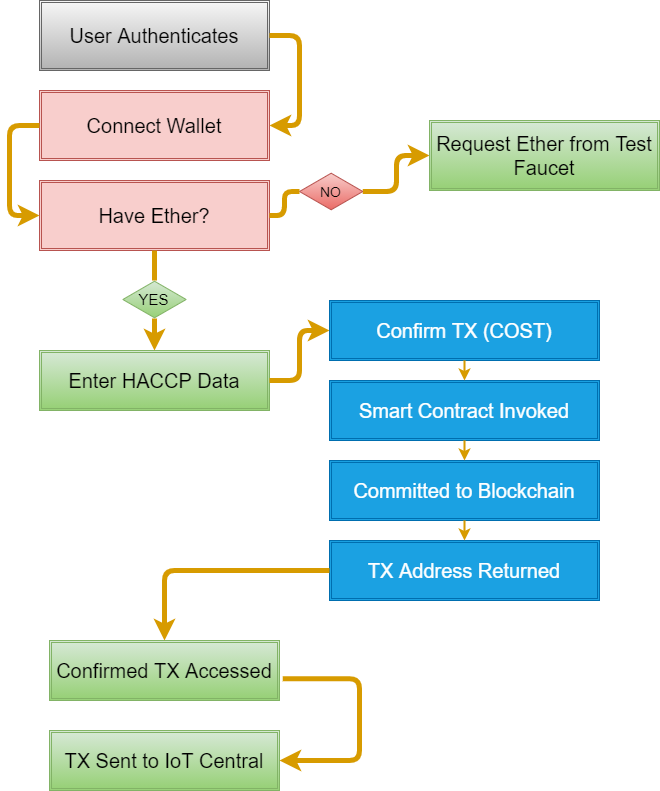

The diagram above was exported from draw.io. Its source (the exported page's mxGraphModel, read from the mxfile embedded in the PNG):
<mxGraphModel dx="754" dy="769" grid="1" gridSize="10" guides="1" tooltips="1" connect="1" arrows="1" fold="1" page="1" pageScale="1" pageWidth="850" pageHeight="1100" math="0" shadow="0">
  <root>
    <mxCell id="0" />
    <mxCell id="1" parent="0" />
    <mxCell id="3" value="User Authenticates" style="shape=ext;double=1;rounded=0;whiteSpace=wrap;html=1;fillColor=#f5f5f5;gradientColor=#b3b3b3;strokeColor=#666666;fontColor=#000000;fontSize=20;" vertex="1" parent="1">
      <mxGeometry x="50" y="20" width="230" height="70" as="geometry" />
    </mxCell>
    <mxCell id="4" value="Enter HACCP Data" style="shape=ext;double=1;rounded=0;whiteSpace=wrap;html=1;fillColor=#d5e8d4;gradientColor=#97d077;strokeColor=#82b366;fontSize=20;fontColor=#000000;" vertex="1" parent="1">
      <mxGeometry x="50" y="370" width="230" height="60" as="geometry" />
    </mxCell>
    <mxCell id="5" value="" style="edgeStyle=elbowEdgeStyle;elbow=vertical;endArrow=classic;html=1;fontSize=20;fontColor=#000000;entryX=0.5;entryY=0;entryDx=0;entryDy=0;exitX=0.5;exitY=1;exitDx=0;exitDy=0;startArrow=none;strokeWidth=5;fillColor=#ffcd28;gradientColor=#ffa500;strokeColor=#d79b00;" edge="1" parent="1" source="20" target="4">
      <mxGeometry width="50" height="50" relative="1" as="geometry">
        <mxPoint x="200" y="300" as="sourcePoint" />
        <mxPoint x="370.71067811865476" y="195" as="targetPoint" />
      </mxGeometry>
    </mxCell>
    <mxCell id="6" value="Smart Contract Invoked" style="shape=ext;double=1;rounded=0;whiteSpace=wrap;html=1;fillColor=#1ba1e2;strokeColor=#006EAF;fontSize=20;fontColor=#ffffff;" vertex="1" parent="1">
      <mxGeometry x="340" y="400" width="270" height="60" as="geometry" />
    </mxCell>
    <mxCell id="8" value="" style="edgeStyle=elbowEdgeStyle;elbow=horizontal;endArrow=classic;html=1;fontSize=20;fontColor=#000000;exitX=1;exitY=0.5;exitDx=0;exitDy=0;entryX=0;entryY=0.5;entryDx=0;entryDy=0;strokeWidth=5;fillColor=#ffcd28;gradientColor=#ffa500;strokeColor=#d79b00;" edge="1" parent="1" source="4" target="22">
      <mxGeometry width="50" height="50" relative="1" as="geometry">
        <mxPoint x="300" y="310" as="sourcePoint" />
        <mxPoint x="350" y="260" as="targetPoint" />
        <Array as="points" />
      </mxGeometry>
    </mxCell>
    <mxCell id="9" value="Committed to Blockchain" style="shape=ext;double=1;rounded=0;whiteSpace=wrap;html=1;fillColor=#1ba1e2;strokeColor=#006EAF;fontSize=20;fontColor=#ffffff;" vertex="1" parent="1">
      <mxGeometry x="340" y="480" width="270" height="60" as="geometry" />
    </mxCell>
    <mxCell id="10" value="Connect Wallet" style="shape=ext;double=1;rounded=0;whiteSpace=wrap;html=1;fillColor=#f8cecc;strokeColor=#b85450;fontSize=20;fontColor=#000000;" vertex="1" parent="1">
      <mxGeometry x="50" y="110" width="230" height="70" as="geometry" />
    </mxCell>
    <mxCell id="11" value="" style="edgeStyle=elbowEdgeStyle;elbow=horizontal;endArrow=classic;html=1;fontSize=20;fontColor=#000000;exitX=1;exitY=0.5;exitDx=0;exitDy=0;entryX=1;entryY=0.5;entryDx=0;entryDy=0;labelBackgroundColor=#FFFF33;textOpacity=80;spacing=6;strokeWidth=5;fillColor=#ffcd28;gradientColor=#ffa500;strokeColor=#d79b00;" edge="1" parent="1" source="3" target="10">
      <mxGeometry width="50" height="50" relative="1" as="geometry">
        <mxPoint x="300" y="210" as="sourcePoint" />
        <mxPoint x="310" y="190" as="targetPoint" />
        <Array as="points">
          <mxPoint x="310" y="100" />
          <mxPoint x="320" y="100" />
        </Array>
      </mxGeometry>
    </mxCell>
    <mxCell id="12" value="Have Ether?" style="shape=ext;double=1;rounded=0;whiteSpace=wrap;html=1;fillColor=#f8cecc;strokeColor=#b85450;fontSize=20;fontColor=#000000;" vertex="1" parent="1">
      <mxGeometry x="50" y="200" width="230" height="70" as="geometry" />
    </mxCell>
    <mxCell id="13" value="" style="edgeStyle=elbowEdgeStyle;elbow=horizontal;endArrow=classic;html=1;fontSize=20;fontColor=#000000;exitX=1;exitY=0.5;exitDx=0;exitDy=0;startArrow=none;entryX=0;entryY=0.5;entryDx=0;entryDy=0;strokeWidth=5;fillColor=#ffcd28;gradientColor=#ffa500;strokeColor=#d79b00;" edge="1" parent="1" source="16" target="14">
      <mxGeometry width="50" height="50" relative="1" as="geometry">
        <mxPoint x="340" y="230" as="sourcePoint" />
        <mxPoint x="390" y="180" as="targetPoint" />
      </mxGeometry>
    </mxCell>
    <mxCell id="14" value="Request Ether from Test Faucet" style="shape=ext;double=1;rounded=0;whiteSpace=wrap;html=1;fillColor=#d5e8d4;strokeColor=#82b366;fontSize=20;gradientColor=#97d077;fontColor=#000000;" vertex="1" parent="1">
      <mxGeometry x="440" y="140" width="230" height="70" as="geometry" />
    </mxCell>
    <mxCell id="16" value="NO" style="html=1;whiteSpace=wrap;aspect=fixed;shape=isoRectangle;fontSize=14;fillColor=#f8cecc;gradientColor=#ea6b66;strokeColor=#b85450;fontColor=#000000;" vertex="1" parent="1">
      <mxGeometry x="310" y="192" width="63.33" height="38" as="geometry" />
    </mxCell>
    <mxCell id="17" value="" style="edgeStyle=elbowEdgeStyle;elbow=horizontal;endArrow=none;html=1;fontSize=20;fontColor=#000000;exitX=1;exitY=0.5;exitDx=0;exitDy=0;strokeWidth=5;fillColor=#ffcd28;gradientColor=#ffa500;strokeColor=#d79b00;" edge="1" parent="1" source="12" target="16">
      <mxGeometry width="50" height="50" relative="1" as="geometry">
        <mxPoint x="280" y="235" as="sourcePoint" />
        <mxPoint x="390" y="180" as="targetPoint" />
      </mxGeometry>
    </mxCell>
    <mxCell id="18" value="" style="edgeStyle=elbowEdgeStyle;elbow=horizontal;endArrow=classic;html=1;fontSize=20;fontColor=#000000;exitX=0;exitY=0.5;exitDx=0;exitDy=0;entryX=0;entryY=0.5;entryDx=0;entryDy=0;strokeWidth=5;fillColor=#ffcd28;gradientColor=#ffa500;strokeColor=#d79b00;" edge="1" parent="1" source="10" target="12">
      <mxGeometry width="50" height="50" relative="1" as="geometry">
        <mxPoint x="280" y="210" as="sourcePoint" />
        <mxPoint x="40" y="310" as="targetPoint" />
        <Array as="points">
          <mxPoint x="20" y="200" />
        </Array>
      </mxGeometry>
    </mxCell>
    <mxCell id="20" value="YES" style="html=1;whiteSpace=wrap;aspect=fixed;shape=isoRectangle;fontSize=15;fillColor=#d5e8d4;gradientColor=#97d077;strokeColor=#82b366;fontColor=#000000;" vertex="1" parent="1">
      <mxGeometry x="133.34" y="300" width="63.33" height="38" as="geometry" />
    </mxCell>
    <mxCell id="21" value="" style="edgeStyle=elbowEdgeStyle;elbow=vertical;endArrow=none;html=1;fontSize=20;fontColor=#000000;entryX=0.5;entryY=0;entryDx=0;entryDy=0;exitX=0.5;exitY=1;exitDx=0;exitDy=0;strokeWidth=5;fillColor=#ffcd28;gradientColor=#ffa500;strokeColor=#d79b00;" edge="1" parent="1" source="12" target="20">
      <mxGeometry width="50" height="50" relative="1" as="geometry">
        <mxPoint x="165" y="270" as="sourcePoint" />
        <mxPoint x="185" y="390" as="targetPoint" />
      </mxGeometry>
    </mxCell>
    <mxCell id="22" value="Confirm TX (COST)" style="shape=ext;double=1;rounded=0;whiteSpace=wrap;html=1;fillColor=#1ba1e2;strokeColor=#006EAF;fontSize=20;fontColor=#ffffff;" vertex="1" parent="1">
      <mxGeometry x="340" y="320" width="270" height="60" as="geometry" />
    </mxCell>
    <mxCell id="23" value="" style="edgeStyle=elbowEdgeStyle;elbow=horizontal;endArrow=classic;html=1;fontSize=15;fontColor=#000000;exitX=0.5;exitY=1;exitDx=0;exitDy=0;entryX=0.5;entryY=0;entryDx=0;entryDy=0;strokeWidth=2;fillColor=#ffcd28;gradientColor=#ffa500;strokeColor=#d79b00;" edge="1" parent="1" source="22" target="6">
      <mxGeometry width="50" height="50" relative="1" as="geometry">
        <mxPoint x="50" y="550" as="sourcePoint" />
        <mxPoint x="100" y="500" as="targetPoint" />
      </mxGeometry>
    </mxCell>
    <mxCell id="24" value="" style="edgeStyle=elbowEdgeStyle;elbow=horizontal;endArrow=classic;html=1;fontSize=15;fontColor=#000000;exitX=0.5;exitY=1;exitDx=0;exitDy=0;entryX=0.5;entryY=0;entryDx=0;entryDy=0;strokeWidth=2;fillColor=#ffcd28;gradientColor=#ffa500;strokeColor=#d79b00;" edge="1" parent="1" source="6" target="9">
      <mxGeometry width="50" height="50" relative="1" as="geometry">
        <mxPoint x="474.5" y="490" as="sourcePoint" />
        <mxPoint x="475" y="530" as="targetPoint" />
      </mxGeometry>
    </mxCell>
    <mxCell id="26" value="TX Address Returned" style="shape=ext;double=1;rounded=0;whiteSpace=wrap;html=1;fillColor=#1ba1e2;strokeColor=#006EAF;fontSize=20;fontColor=#ffffff;" vertex="1" parent="1">
      <mxGeometry x="340" y="560" width="270" height="60" as="geometry" />
    </mxCell>
    <mxCell id="28" value="" style="edgeStyle=elbowEdgeStyle;elbow=horizontal;endArrow=classic;html=1;fontSize=15;fontColor=#000000;exitX=0.5;exitY=1;exitDx=0;exitDy=0;entryX=0.5;entryY=0;entryDx=0;entryDy=0;strokeWidth=2;fillColor=#ffcd28;gradientColor=#ffa500;strokeColor=#d79b00;" edge="1" parent="1" source="9" target="26">
      <mxGeometry width="50" height="50" relative="1" as="geometry">
        <mxPoint x="485" y="472" as="sourcePoint" />
        <mxPoint x="485" y="492" as="targetPoint" />
      </mxGeometry>
    </mxCell>
    <mxCell id="29" value="TX Sent to IoT Central" style="shape=ext;double=1;rounded=0;whiteSpace=wrap;html=1;fillColor=#d5e8d4;gradientColor=#97d077;strokeColor=#82b366;fontSize=20;fontColor=#000000;" vertex="1" parent="1">
      <mxGeometry x="60" y="750" width="230" height="60" as="geometry" />
    </mxCell>
    <mxCell id="30" value="Confirmed TX Accessed" style="shape=ext;double=1;rounded=0;whiteSpace=wrap;html=1;fillColor=#d5e8d4;gradientColor=#97d077;strokeColor=#82b366;fontSize=20;fontColor=#000000;" vertex="1" parent="1">
      <mxGeometry x="60" y="660" width="230" height="60" as="geometry" />
    </mxCell>
    <mxCell id="31" value="" style="edgeStyle=elbowEdgeStyle;elbow=vertical;endArrow=classic;html=1;fontSize=15;fontColor=#000000;exitX=0;exitY=0.5;exitDx=0;exitDy=0;entryX=0.5;entryY=0;entryDx=0;entryDy=0;strokeWidth=5;fillColor=#ffcd28;gradientColor=#ffa500;strokeColor=#d79b00;" edge="1" parent="1" source="26" target="30">
      <mxGeometry width="50" height="50" relative="1" as="geometry">
        <mxPoint x="180" y="650" as="sourcePoint" />
        <mxPoint x="230" y="600" as="targetPoint" />
        <Array as="points">
          <mxPoint x="280" y="590" />
          <mxPoint x="310" y="610" />
        </Array>
      </mxGeometry>
    </mxCell>
    <mxCell id="32" value="" style="edgeStyle=elbowEdgeStyle;elbow=vertical;endArrow=classic;html=1;fontSize=15;fontColor=#000000;entryX=1;entryY=0.5;entryDx=0;entryDy=0;exitX=1.014;exitY=0.639;exitDx=0;exitDy=0;exitPerimeter=0;strokeWidth=5;fillColor=#ffcd28;gradientColor=#ffa500;strokeColor=#d79b00;" edge="1" parent="1" source="30" target="29">
      <mxGeometry width="50" height="50" relative="1" as="geometry">
        <mxPoint x="90" y="620" as="sourcePoint" />
        <mxPoint x="140" y="570" as="targetPoint" />
        <Array as="points">
          <mxPoint x="370" y="739" />
        </Array>
      </mxGeometry>
    </mxCell>
  </root>
</mxGraphModel>